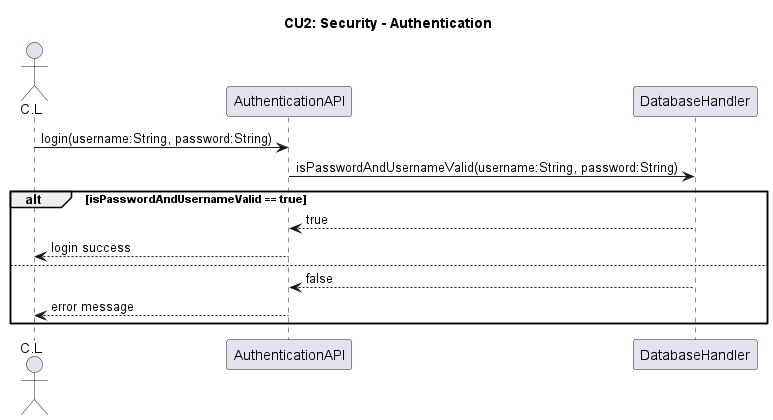

The diagram above was rendered by PlantUML. Its source (embedded in the PNG):
@startuml
actor C.L as CL
participant AuthenticationAPI as Auth
participant DatabaseHandler as DB

title CU2: Security - Authentication

CL -> Auth: login(username:String, password:String)
Auth -> DB: isPasswordAndUsernameValid(username:String, password:String)
alt isPasswordAndUsernameValid == true
    DB --> Auth: true
    Auth --> CL: login success
else
    DB --> Auth: false
    Auth --> CL: error message
end 
@enduml